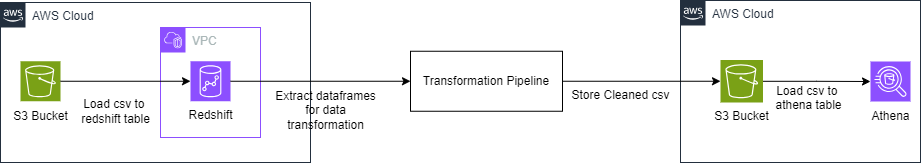

The diagram above was exported from draw.io. Its source (the exported page's mxGraphModel, read from the mxfile embedded in the PNG):
<mxGraphModel dx="1042" dy="617" grid="1" gridSize="10" guides="1" tooltips="1" connect="1" arrows="1" fold="1" page="1" pageScale="1" pageWidth="850" pageHeight="1100" math="0" shadow="0">
  <root>
    <mxCell id="0" />
    <mxCell id="1" parent="0" />
    <mxCell id="3yBbPgmzdMShMyJXWiNM-8" value="AWS Cloud" style="points=[[0,0],[0.25,0],[0.5,0],[0.75,0],[1,0],[1,0.25],[1,0.5],[1,0.75],[1,1],[0.75,1],[0.5,1],[0.25,1],[0,1],[0,0.75],[0,0.5],[0,0.25]];outlineConnect=0;gradientColor=none;html=1;whiteSpace=wrap;fontSize=12;fontStyle=0;container=1;pointerEvents=0;collapsible=0;recursiveResize=0;shape=mxgraph.aws4.group;grIcon=mxgraph.aws4.group_aws_cloud_alt;strokeColor=#232F3E;fillColor=none;verticalAlign=top;align=left;spacingLeft=30;fontColor=#232F3E;dashed=0;" parent="1" vertex="1">
      <mxGeometry x="40" y="80" width="310" height="160" as="geometry" />
    </mxCell>
    <mxCell id="3yBbPgmzdMShMyJXWiNM-1" value="" style="sketch=0;points=[[0,0,0],[0.25,0,0],[0.5,0,0],[0.75,0,0],[1,0,0],[0,1,0],[0.25,1,0],[0.5,1,0],[0.75,1,0],[1,1,0],[0,0.25,0],[0,0.5,0],[0,0.75,0],[1,0.25,0],[1,0.5,0],[1,0.75,0]];outlineConnect=0;fontColor=#232F3E;fillColor=#7AA116;strokeColor=#ffffff;dashed=0;verticalLabelPosition=bottom;verticalAlign=top;align=center;html=1;fontSize=12;fontStyle=0;aspect=fixed;shape=mxgraph.aws4.resourceIcon;resIcon=mxgraph.aws4.s3;" parent="3yBbPgmzdMShMyJXWiNM-8" vertex="1">
      <mxGeometry x="20" y="58.75" width="40" height="40" as="geometry" />
    </mxCell>
    <mxCell id="3yBbPgmzdMShMyJXWiNM-12" value="VPC" style="points=[[0,0],[0.25,0],[0.5,0],[0.75,0],[1,0],[1,0.25],[1,0.5],[1,0.75],[1,1],[0.75,1],[0.5,1],[0.25,1],[0,1],[0,0.75],[0,0.5],[0,0.25]];outlineConnect=0;gradientColor=none;html=1;whiteSpace=wrap;fontSize=12;fontStyle=0;container=1;pointerEvents=0;collapsible=0;recursiveResize=0;shape=mxgraph.aws4.group;grIcon=mxgraph.aws4.group_vpc2;strokeColor=#8C4FFF;fillColor=none;verticalAlign=top;align=left;spacingLeft=30;fontColor=#AAB7B8;dashed=0;" parent="3yBbPgmzdMShMyJXWiNM-8" vertex="1">
      <mxGeometry x="160" y="25" width="100" height="110" as="geometry" />
    </mxCell>
    <mxCell id="3yBbPgmzdMShMyJXWiNM-3" value="" style="sketch=0;points=[[0,0,0],[0.25,0,0],[0.5,0,0],[0.75,0,0],[1,0,0],[0,1,0],[0.25,1,0],[0.5,1,0],[0.75,1,0],[1,1,0],[0,0.25,0],[0,0.5,0],[0,0.75,0],[1,0.25,0],[1,0.5,0],[1,0.75,0]];outlineConnect=0;fontColor=#232F3E;fillColor=#8C4FFF;strokeColor=#ffffff;dashed=0;verticalLabelPosition=bottom;verticalAlign=top;align=center;html=1;fontSize=12;fontStyle=0;aspect=fixed;shape=mxgraph.aws4.resourceIcon;resIcon=mxgraph.aws4.redshift;" parent="3yBbPgmzdMShMyJXWiNM-12" vertex="1">
      <mxGeometry x="30" y="33.75" width="40" height="40" as="geometry" />
    </mxCell>
    <mxCell id="3yBbPgmzdMShMyJXWiNM-26" style="edgeStyle=orthogonalEdgeStyle;rounded=0;orthogonalLoop=1;jettySize=auto;html=1;entryX=0;entryY=0.5;entryDx=0;entryDy=0;entryPerimeter=0;" parent="3yBbPgmzdMShMyJXWiNM-8" source="3yBbPgmzdMShMyJXWiNM-1" target="3yBbPgmzdMShMyJXWiNM-3" edge="1">
      <mxGeometry relative="1" as="geometry" />
    </mxCell>
    <mxCell id="3yBbPgmzdMShMyJXWiNM-21" value="Load csv to&amp;nbsp;&lt;div&gt;redshift table&lt;/div&gt;" style="text;html=1;align=center;verticalAlign=middle;resizable=0;points=[];autosize=1;strokeColor=none;fillColor=none;" parent="3yBbPgmzdMShMyJXWiNM-8" vertex="1">
      <mxGeometry x="70" y="88.75" width="90" height="40" as="geometry" />
    </mxCell>
    <mxCell id="zRCHMPgAnYqxghfQH4Bg-1" value="S3 Bucket" style="text;html=1;align=center;verticalAlign=middle;resizable=0;points=[];autosize=1;strokeColor=none;fillColor=none;" vertex="1" parent="3yBbPgmzdMShMyJXWiNM-8">
      <mxGeometry y="98.75" width="80" height="30" as="geometry" />
    </mxCell>
    <mxCell id="3yBbPgmzdMShMyJXWiNM-15" value="Transformation Pipeline" style="rounded=0;whiteSpace=wrap;html=1;" parent="1" vertex="1">
      <mxGeometry x="450" y="128.75" width="152" height="60" as="geometry" />
    </mxCell>
    <mxCell id="3yBbPgmzdMShMyJXWiNM-22" value="Extract dataframes&lt;div&gt;&amp;nbsp;for&amp;nbsp;&lt;span style=&quot;background-color: initial;&quot;&gt;data&amp;nbsp;&lt;/span&gt;&lt;div&gt;transformation&lt;div&gt;&lt;br&gt;&lt;/div&gt;&lt;/div&gt;&lt;/div&gt;" style="text;html=1;align=center;verticalAlign=middle;resizable=0;points=[];autosize=1;strokeColor=none;fillColor=none;" parent="1" vertex="1">
      <mxGeometry x="305" y="160" width="120" height="70" as="geometry" />
    </mxCell>
    <mxCell id="3yBbPgmzdMShMyJXWiNM-25" style="edgeStyle=orthogonalEdgeStyle;rounded=0;orthogonalLoop=1;jettySize=auto;html=1;entryX=0;entryY=0.5;entryDx=0;entryDy=0;" parent="1" source="3yBbPgmzdMShMyJXWiNM-3" target="3yBbPgmzdMShMyJXWiNM-15" edge="1">
      <mxGeometry relative="1" as="geometry" />
    </mxCell>
    <mxCell id="3yBbPgmzdMShMyJXWiNM-27" value="Store Cleaned csv&lt;div&gt;&lt;br&gt;&lt;/div&gt;" style="text;html=1;align=center;verticalAlign=middle;resizable=0;points=[];autosize=1;strokeColor=none;fillColor=none;" parent="1" vertex="1">
      <mxGeometry x="600" y="160" width="120" height="40" as="geometry" />
    </mxCell>
    <mxCell id="zRCHMPgAnYqxghfQH4Bg-2" value="Redshift" style="text;html=1;align=center;verticalAlign=middle;resizable=0;points=[];autosize=1;strokeColor=none;fillColor=none;" vertex="1" parent="1">
      <mxGeometry x="215" y="178" width="70" height="30" as="geometry" />
    </mxCell>
    <mxCell id="zRCHMPgAnYqxghfQH4Bg-6" value="AWS Cloud" style="points=[[0,0],[0.25,0],[0.5,0],[0.75,0],[1,0],[1,0.25],[1,0.5],[1,0.75],[1,1],[0.75,1],[0.5,1],[0.25,1],[0,1],[0,0.75],[0,0.5],[0,0.25]];outlineConnect=0;gradientColor=none;html=1;whiteSpace=wrap;fontSize=12;fontStyle=0;container=1;pointerEvents=0;collapsible=0;recursiveResize=0;shape=mxgraph.aws4.group;grIcon=mxgraph.aws4.group_aws_cloud_alt;strokeColor=#232F3E;fillColor=none;verticalAlign=top;align=left;spacingLeft=30;fontColor=#232F3E;dashed=0;" vertex="1" parent="1">
      <mxGeometry x="720" y="78" width="240" height="162" as="geometry" />
    </mxCell>
    <mxCell id="zRCHMPgAnYqxghfQH4Bg-7" value="" style="sketch=0;points=[[0,0,0],[0.25,0,0],[0.5,0,0],[0.75,0,0],[1,0,0],[0,1,0],[0.25,1,0],[0.5,1,0],[0.75,1,0],[1,1,0],[0,0.25,0],[0,0.5,0],[0,0.75,0],[1,0.25,0],[1,0.5,0],[1,0.75,0]];outlineConnect=0;fontColor=#232F3E;fillColor=#7AA116;strokeColor=#ffffff;dashed=0;verticalLabelPosition=bottom;verticalAlign=top;align=center;html=1;fontSize=12;fontStyle=0;aspect=fixed;shape=mxgraph.aws4.resourceIcon;resIcon=mxgraph.aws4.s3;" vertex="1" parent="zRCHMPgAnYqxghfQH4Bg-6">
      <mxGeometry x="40" y="59.5" width="42.5" height="42.5" as="geometry" />
    </mxCell>
    <mxCell id="zRCHMPgAnYqxghfQH4Bg-8" value="" style="sketch=0;points=[[0,0,0],[0.25,0,0],[0.5,0,0],[0.75,0,0],[1,0,0],[0,1,0],[0.25,1,0],[0.5,1,0],[0.75,1,0],[1,1,0],[0,0.25,0],[0,0.5,0],[0,0.75,0],[1,0.25,0],[1,0.5,0],[1,0.75,0]];outlineConnect=0;fontColor=#232F3E;fillColor=#8C4FFF;strokeColor=#ffffff;dashed=0;verticalLabelPosition=bottom;verticalAlign=top;align=center;html=1;fontSize=12;fontStyle=0;aspect=fixed;shape=mxgraph.aws4.resourceIcon;resIcon=mxgraph.aws4.athena;" vertex="1" parent="zRCHMPgAnYqxghfQH4Bg-6">
      <mxGeometry x="190" y="61" width="40" height="40" as="geometry" />
    </mxCell>
    <mxCell id="zRCHMPgAnYqxghfQH4Bg-9" style="edgeStyle=orthogonalEdgeStyle;rounded=0;orthogonalLoop=1;jettySize=auto;html=1;entryX=0;entryY=0.5;entryDx=0;entryDy=0;entryPerimeter=0;" edge="1" parent="zRCHMPgAnYqxghfQH4Bg-6" source="zRCHMPgAnYqxghfQH4Bg-7" target="zRCHMPgAnYqxghfQH4Bg-8">
      <mxGeometry relative="1" as="geometry" />
    </mxCell>
    <mxCell id="zRCHMPgAnYqxghfQH4Bg-11" value="S3 Bucket" style="text;html=1;align=center;verticalAlign=middle;resizable=0;points=[];autosize=1;strokeColor=none;fillColor=none;" vertex="1" parent="zRCHMPgAnYqxghfQH4Bg-6">
      <mxGeometry x="21.25" y="101" width="80" height="30" as="geometry" />
    </mxCell>
    <mxCell id="zRCHMPgAnYqxghfQH4Bg-12" value="Athena" style="text;html=1;align=center;verticalAlign=middle;resizable=0;points=[];autosize=1;strokeColor=none;fillColor=none;" vertex="1" parent="zRCHMPgAnYqxghfQH4Bg-6">
      <mxGeometry x="180" y="101" width="60" height="30" as="geometry" />
    </mxCell>
    <mxCell id="zRCHMPgAnYqxghfQH4Bg-13" value="Load csv to&amp;nbsp;&lt;div&gt;athena table&lt;div&gt;&lt;br&gt;&lt;/div&gt;&lt;/div&gt;" style="text;html=1;align=center;verticalAlign=middle;resizable=0;points=[];autosize=1;strokeColor=none;fillColor=none;" vertex="1" parent="zRCHMPgAnYqxghfQH4Bg-6">
      <mxGeometry x="82.5" y="75" width="90" height="60" as="geometry" />
    </mxCell>
    <mxCell id="zRCHMPgAnYqxghfQH4Bg-10" style="edgeStyle=orthogonalEdgeStyle;rounded=0;orthogonalLoop=1;jettySize=auto;html=1;exitX=1;exitY=0.5;exitDx=0;exitDy=0;entryX=0;entryY=0.5;entryDx=0;entryDy=0;entryPerimeter=0;" edge="1" parent="1" source="3yBbPgmzdMShMyJXWiNM-15" target="zRCHMPgAnYqxghfQH4Bg-7">
      <mxGeometry relative="1" as="geometry" />
    </mxCell>
  </root>
</mxGraphModel>